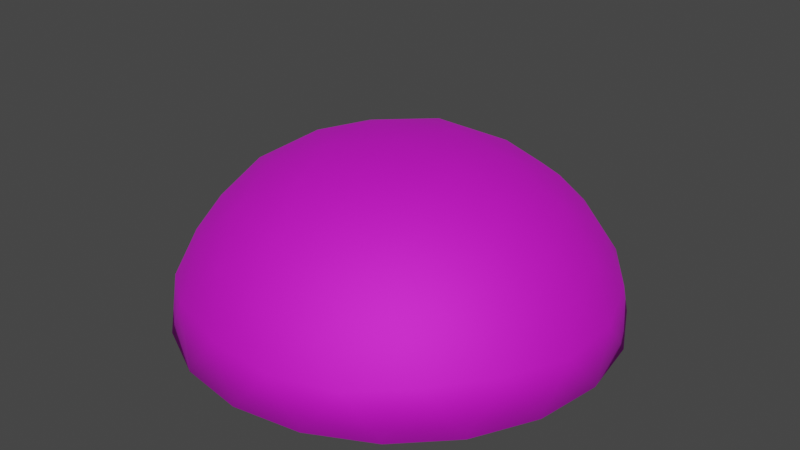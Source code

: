 # Source: SkyDome.blend  (saved by Blender 3.2.14; exported with 4.5.12 LTS)
import bpy
from mathutils import Matrix  # noqa: F401  (used for matrix-valued properties, if any)

bpy.ops.wm.read_factory_settings(use_empty=True)
scene = bpy.context.scene
scene.name = 'Scene'

# ---- collections
col_collection = bpy.data.collections.new('Collection'); scene.collection.children.link(col_collection)

# ---- images (referenced by path relative to the original .blend; pixels are not part of the script)
import os
ASSET_DIR = os.environ.get("B2B_ASSET_DIR", "")  # directory of the original .blend (textures are referenced by path, not embedded)
HERE = os.path.dirname(os.path.abspath(__file__))  # packed textures are extracted next to this script under _unpacked/

def load_image(name, relpath, width, height, colorspace="sRGB"):
    """Load a texture the original file referenced (path relative to the .blend, or extracted next to this script)."""
    p = next((c for c in (os.path.join(HERE, relpath), os.path.join(ASSET_DIR, relpath)) if relpath and os.path.exists(c)), "")
    if p:
        img = bpy.data.images.load(p, check_existing=True)
        img.name = name
    else:  # same state as the original file: an image datablock whose file is absent (Cycles renders it pink)
        img = bpy.data.images.new(name, width, height)
        img.source = "FILE"
        img.filepath = "//" + (relpath or name)
    img.colorspace_settings.name = colorspace
    return img
img_sky_png = load_image('Sky.png', 'Sky.png', 1024, 1024, 'sRGB')

# ---- materials (node trees are filled in below, after node groups)
mat_material_003 = bpy.data.materials.new('Material.003')
mat_material_003.use_transparent_shadow = False
mat_material_002 = bpy.data.materials.new('Material.002')
mat_material_002.use_transparent_shadow = False

# ---- material node trees
mat_material_003.use_nodes = True; mat_material_003.node_tree.nodes.clear()
_N = mat_material_003.node_tree.nodes; _L = mat_material_003.node_tree.links
n0 = _N.new('ShaderNodeBsdfPrincipled'); n0.name = 'Principled BSDF'; n0.location = (10, 300)
n0.distribution = 'GGX'
n0.subsurface_method = 'RANDOM_WALK_SKIN'
n0.inputs[3].default_value = 1.45
n0.inputs[27].default_value = (0.0, 0.0, 0.0, 1.0)
n0.inputs[28].default_value = 1.0
n1 = _N.new('ShaderNodeOutputMaterial'); n1.name = 'Material Output'; n1.location = (300, 300)
_L.new(n0.outputs[0], n1.inputs[0])
n1.is_active_output = True
mat_material_002.use_nodes = True; mat_material_002.node_tree.nodes.clear()
_N = mat_material_002.node_tree.nodes; _L = mat_material_002.node_tree.links
n0 = _N.new('ShaderNodeBsdfPrincipled'); n0.name = 'Principled BSDF'; n0.location = (10, 300)
n0.distribution = 'GGX'
n0.subsurface_method = 'RANDOM_WALK_SKIN'
n0.inputs[1].default_value = 0.5
n0.inputs[2].default_value = 0.75
n0.inputs[3].default_value = 1.45
n0.inputs[13].default_value = 1.0
n0.inputs[27].default_value = (0.0, 0.0, 0.0, 1.0)
n0.inputs[28].default_value = 1.0
n1 = _N.new('ShaderNodeOutputMaterial'); n1.name = 'Material Output'; n1.location = (300, 300)
n2 = _N.new('ShaderNodeTexImage'); n2.name = 'Image Texture'; n2.location = (-280, 275)
n2.image = img_sky_png
n3 = _N.new('ShaderNodeMapping'); n3.name = 'Mapping'; n3.location = (-480, 225)
n3.vector_type = 'TEXTURE'
n3.inputs[1].default_value = (1.0, 0.0, 0.0)
n4 = _N.new('ShaderNodeTexCoord'); n4.name = 'Texture Coordinate'; n4.location = (-670, 225)
n5 = _N.new('ShaderNodeNormalMap'); n5.name = 'Normal Map'; n5.location = (-190, -275)
_L.new(n0.outputs[0], n1.inputs[0])
_L.new(n2.outputs[0], n0.inputs[0])
_L.new(n3.outputs[0], n2.inputs[0])
_L.new(n4.outputs[2], n3.inputs[0])
_L.new(n5.outputs[0], n0.inputs[5])
n1.is_active_output = True

# ---- world
world_world = bpy.data.worlds.new('World'); scene.world = world_world
world_world.use_nodes = True; world_world.node_tree.nodes.clear()
_N = world_world.node_tree.nodes; _L = world_world.node_tree.links
n0 = _N.new('ShaderNodeOutputWorld'); n0.name = 'World Output'; n0.location = (300, 300)
n1 = _N.new('ShaderNodeBackground'); n1.name = 'Background'; n1.location = (10, 300)
n1.inputs[0].default_value = (0.05088, 0.05088, 0.05088, 1.0)
_L.new(n1.outputs[0], n0.inputs[0])
n0.is_active_output = True
world_world.color = (0.05088, 0.05088, 0.05088)
world_world.use_sun_shadow = False
world_world.sun_shadow_jitter_overblur = 0.0

# ---- meshes
me_mesh_005 = bpy.data.meshes.new('Mesh.005')
me_mesh_005.from_pydata([(1.54, -25.55, -0.1561), (1.333, -25.55, -0.1561), (1.333, -25.55, 0.04914), (1.54, -25.55, 0.04914), (11.22, -22.45, 7.883), (11.03, -22.52, 7.901), (11.02, -22.46, 8.096), (11.22, -22.39, 8.078), (-7.895, -21.85, 9.965), (-8.088, -21.77, 9.955), (-8.069, -21.7, 10.15), (-7.876, -21.77, 10.15), (-5.165, -18.7, 16.72), (-5.363, -18.64, 16.71), (-5.334, -18.51, 16.87), (-5.135, -18.57, 16.88), (6.034, -14.25, 21.5), (5.834, -14.23, 21.55), (5.873, -14.07, 21.66), (6.074, -14.08, 21.61), (-11.84, -7.142, 21.93), (-12.01, -7.038, 21.87), (-11.94, -6.873, 21.97), (-11.78, -6.976, 22.04), (19.25, -4.971, 19.32), (19.11, -5.085, 19.41), (19.05, -4.921, 19.52), (19.19, -4.807, 19.43), (7.319, -1.18, 26.28), (7.138, -1.276, 26.31), (7.048, -1.095, 26.34), (7.229, -0.9991, 26.32), (21.71, 7.531, 16.94), (21.62, 7.422, 17.09), (21.52, 7.591, 17.15), (21.61, 7.7, 17.0), (20.67, 16.7, 11.62), (20.71, 16.55, 11.76), (20.56, 16.63, 11.88), (20.53, 16.78, 11.74), (12.59, 11.87, 22.41), (12.57, 11.69, 22.51), (12.39, 11.74, 22.57), (12.4, 11.92, 22.48), (11.39, 25.25, 8.634), (11.46, 25.15, 8.805), (11.28, 25.19, 8.898), (11.22, 25.29, 8.727), (-2.557, 24.5, 13.85), (-2.455, 24.42, 14.02), (-2.631, 24.34, 14.09), (-2.733, 24.42, 13.93), (-6.058, 13.94, 22.88), (-5.944, 13.81, 22.99), (-6.106, 13.68, 23.0), (-6.22, 13.82, 22.9), (-13.75, 22.7, 7.573), (-13.68, 22.68, 7.767), (-13.84, 22.55, 7.808), (-13.91, 22.57, 7.613), (-22.36, 3.709, 12.77), (-22.29, 3.865, 12.88), (-22.22, 3.73, 13.02), (-22.3, 3.575, 12.91), (-12.46, 3.89, 23.12), (-12.33, 4.035, 23.18), (-12.21, 3.89, 23.27), (-12.34, 3.745, 23.2), (-20.66, -9.079, 11.51), (-20.65, -8.94, 11.67), (-20.53, -9.069, 11.77), (-20.54, -9.208, 11.62), (-20.4, -7.348, 13.34), (-20.36, -7.216, 13.49), (-20.24, -7.358, 13.58), (-20.28, -7.491, 13.43), (-18.62, 4.889, 17.89), (-18.51, 5.025, 18.0), (-18.43, 4.872, 18.11), (-18.55, 4.736, 18.0), (-12.06, 15.0, 19.26), (-11.89, 15.09, 19.31), (-11.85, 14.94, 19.44), (-12.02, 14.85, 19.39), (-9.721, 16.11, 19.93), (-9.536, 16.19, 19.97), (-9.497, 16.04, 20.11), (-9.682, 15.96, 20.06), (5.316, 14.12, 23.67), (5.515, 14.07, 23.66), (5.468, 13.89, 23.76), (5.269, 13.95, 23.76), (3.479, 13.12, 24.4), (3.684, 13.09, 24.39), (3.658, 12.9, 24.48), (3.454, 12.93, 24.49), (16.25, -8.623, 20.25), (16.35, -8.743, 20.12), (16.21, -8.891, 20.14), (16.11, -8.771, 20.28), (24.86, -9.688, 7.691), (24.89, -9.764, 7.5), (24.79, -9.934, 7.554), (24.76, -9.858, 7.745), (-1.761, -5.834, 25.84), (-1.681, -6.02, 25.8), (-1.869, -6.09, 25.75), (-1.949, -5.905, 25.8), (-14.11, -16.11, 13.41), (-14.06, -16.26, 13.27), (-14.22, -16.21, 13.15), (-14.27, -16.06, 13.29), (-25.13, 0.6631, 5.34), (-25.14, 0.4998, 5.215), (-25.18, 0.6256, 5.057), (-25.16, 0.789, 5.182), (-19.54, 14.36, 11.43), (-19.67, 14.23, 11.33), (-19.67, 14.37, 11.17), (-19.54, 14.49, 11.27), (-5.12, 23.71, 14.17), (-5.311, 23.7, 14.09), (-5.251, 23.82, 13.93), (-5.06, 23.82, 14.01), (6.948, 10.95, 24.78), (6.786, 11.08, 24.77), (6.907, 11.23, 24.69), (7.069, 11.1, 24.7), (27.37, 0.4715, 7.785), (27.42, 0.3832, 7.604), (27.39, 0.1978, 7.686), (27.34, 0.2861, 7.866)], [], [(3, 0, 1, 2), (7, 4, 5, 6), (11, 8, 9, 10), (15, 12, 13, 14), (19, 16, 17, 18), (23, 20, 21, 22), (27, 24, 25, 26), (31, 28, 29, 30), (35, 32, 33, 34), (39, 36, 37, 38), (43, 40, 41, 42), (47, 44, 45, 46), (51, 48, 49, 50), (55, 52, 53, 54), (59, 56, 57, 58), (63, 60, 61, 62), (67, 64, 65, 66), (71, 68, 69, 70), (75, 72, 73, 74), (79, 76, 77, 78), (83, 80, 81, 82), (87, 84, 85, 86), (91, 88, 89, 90), (95, 92, 93, 94), (99, 96, 97, 98), (103, 100, 101, 102), (107, 104, 105, 106), (111, 108, 109, 110), (115, 112, 113, 114), (119, 116, 117, 118), (123, 120, 121, 122), (127, 124, 125, 126), (131, 128, 129, 130)])
me_mesh_005.polygons.foreach_set('use_smooth', [True] * 33)
_uv = me_mesh_005.uv_layers.new(name='map1')
_uv.uv.foreach_set('vector', [0.5003, 0.9936, 0.5003, 0.9936, 0.5003, 0.9936, 0.5003, 0.9936, 0.5003, 0.9936, 0.5003, 0.9936, 0.5003, 0.9936, 0.5003, 0.9936, 0.5003, 0.9936, 0.5003, 0.9936, 0.5003, 0.9936, 0.5003, 0.9936, 0.5003, 0.9936, 0.5003, 0.9936, 0.5003, 0.9936, 0.5003, 0.9936, 0.5003, 0.9936, 0.5003, 0.9936, 0.5003, 0.9936, 0.5003, 0.9936, 0.5003, 0.9936, 0.5003, 0.9936, 0.5003, 0.9936, 0.5003, 0.9936, 0.5003, 0.9936, 0.5003, 0.9936, 0.5003, 0.9936, 0.5003, 0.9936, 0.5003, 0.9936, 0.5003, 0.9936, 0.5003, 0.9936, 0.5003, 0.9936, 0.5003, 0.9936, 0.5003, 0.9936, 0.5003, 0.9936, 0.5003, 0.9936, 0.5003, 0.9936, 0.5003, 0.9936, 0.5003, 0.9936, 0.5003, 0.9936, 0.5003, 0.9936, 0.5003, 0.9936, 0.5003, 0.9936, 0.5003, 0.9936, 0.5003, 0.9936, 0.5003, 0.9936, 0.5003, 0.9936, 0.5003, 0.9936, 0.5003, 0.9936, 0.5003, 0.9936, 0.5003, 0.9936, 0.5003, 0.9936, 0.5003, 0.9936, 0.5003, 0.9936, 0.5003, 0.9936, 0.5003, 0.9936, 0.5003, 0.9936, 0.5003, 0.9936, 0.5003, 0.9936, 0.5003, 0.9936, 0.5003, 0.9936, 0.5003, 0.9936, 0.5003, 0.9936, 0.5003, 0.9936, 0.5003, 0.9936, 0.5003, 0.9936, 0.5003, 0.9936, 0.5003, 0.9936, 0.5003, 0.9936, 0.5003, 0.9936, 0.5003, 0.9936, 0.5003, 0.9936, 0.5003, 0.9936, 0.5003, 0.9936, 0.5003, 0.9936, 0.5003, 0.9936, 0.5003, 0.9936, 0.5003, 0.9936, 0.5003, 0.9936, 0.5003, 0.9936, 0.5003, 0.9936, 0.5003, 0.9936, 0.5003, 0.9936, 0.5003, 0.9936, 0.5003, 0.9936, 0.5003, 0.9936, 0.5003, 0.9936, 0.5003, 0.9936, 0.5003, 0.9936, 0.5003, 0.9936, 0.5003, 0.9936, 0.5003, 0.9936, 0.5003, 0.9936, 0.5003, 0.9936, 0.5003, 0.9936, 0.5003, 0.9936, 0.5003, 0.9936, 0.5003, 0.9936, 0.5003, 0.9936, 0.5003, 0.9936, 0.5003, 0.9936, 0.5003, 0.9936, 0.5003, 0.9936, 0.5003, 0.9936, 0.5003, 0.9936, 0.5003, 0.9936, 0.5003, 0.9936, 0.5003, 0.9936, 0.5003, 0.9936, 0.5003, 0.9936, 0.5003, 0.9936, 0.5003, 0.9936, 0.5003, 0.9936, 0.5003, 0.9936, 0.5003, 0.9936, 0.5003, 0.9936, 0.5003, 0.9936, 0.5003, 0.9936, 0.5003, 0.9936, 0.5003, 0.9936, 0.5003, 0.9936, 0.5003, 0.9936, 0.5003, 0.9936, 0.5003, 0.9936, 0.5003, 0.9936, 0.5003, 0.9936, 0.5003, 0.9936, 0.5003, 0.9936, 0.5003, 0.9936, 0.5003, 0.9936, 0.5003, 0.9936, 0.5003, 0.9936])
me_mesh_005.materials.append(mat_material_003)
me_mesh_005.update()
me_mesh_005.normals_split_custom_set([tuple(v) for v in zip(*[iter([0.0, 1.0, 0.0, 0.0, 1.0, 0.0, 0.0, 1.0, 0.0, 0.0, 1.0, 0.0, -0.3572, 0.8857, -0.2966, -0.3572, 0.8857, -0.2966, -0.3572, 0.8857, -0.2966, -0.3572, 0.8857, -0.2966, 0.3472, 0.8605, -0.3728, 0.3472, 0.8605, -0.3728, 0.3472, 0.8605, -0.3728, 0.3472, 0.8605, -0.3728, 0.2465, 0.7437, -0.6214, 0.2465, 0.7437, -0.6214, 0.2465, 0.7437, -0.6214, 0.2465, 0.7437, -0.6214, -0.1666, 0.5797, -0.7976, -0.1666, 0.5797, -0.7976, -0.1666, 0.5797, -0.7976, -0.1666, 0.5797, -0.7976, 0.4915, 0.316, -0.8115, 0.4915, 0.316, -0.8115, 0.4915, 0.316, -0.8115, 0.4915, 0.316, -0.8115, -0.6532, 0.2401, -0.7181, -0.6532, 0.2401, -0.7181, -0.6532, 0.2401, -0.7181, -0.6532, 0.2401, -0.7181, -0.212, 0.09962, -0.9722, -0.212, 0.09962, -0.9722, -0.212, 0.09962, -0.9722, -0.212, 0.09962, -0.9722, -0.744, -0.2211, -0.6305, -0.744, -0.2211, -0.6305, -0.744, -0.2211, -0.6305, -0.744, -0.2211, -0.6305, -0.7073, -0.5569, -0.4353, -0.7073, -0.5569, -0.4353, -0.7073, -0.5569, -0.4353, -0.7073, -0.5569, -0.4353, -0.4075, -0.3776, -0.8315, -0.4075, -0.3776, -0.8315, -0.4075, -0.3776, -0.8315, -0.4075, -0.3776, -0.8315, -0.3652, -0.8723, -0.3252, -0.3652, -0.8723, -0.3252, -0.3652, -0.8723, -0.3252, -0.3652, -0.8723, -0.3252, 0.1486, -0.8429, -0.5171, 0.1486, -0.8429, -0.5171, 0.1486, -0.8429, -0.5171, 0.1486, -0.8429, -0.5171, 0.2772, -0.4517, -0.848, 0.2772, -0.4517, -0.848, 0.2772, -0.4517, -0.848, 0.2772, -0.4517, -0.848, 0.5616, -0.7765, -0.2856, 0.5616, -0.7765, -0.2856, 0.5616, -0.7765, -0.2856, 0.5616, -0.7765, -0.2856, 0.875, -0.07946, -0.4776, 0.875, -0.07946, -0.4776, 0.875, -0.07946, -0.4776, 0.875, -0.07946, -0.4776, 0.5078, -0.08577, -0.8572, 0.5078, -0.08577, -0.8572, 0.5078, -0.08577, -0.8572, 0.5078, -0.08577, -0.8572, 0.8124, 0.3923, -0.4313, 0.8124, 0.3923, -0.4313, 0.8124, 0.3923, -0.4313, 0.8124, 0.3923, -0.4313, 0.8023, 0.3288, -0.4982, 0.8023, 0.3288, -0.4982, 0.8023, 0.3288, -0.4982, 0.8023, 0.3288, -0.4982, 0.7361, -0.1223, -0.6657, 0.7361, -0.1223, -0.6657, 0.7361, -0.1223, -0.6657, 0.7361, -0.1223, -0.6657, 0.4938, -0.4943, -0.7155, 0.4938, -0.4943, -0.7155, 0.4938, -0.4943, -0.7155, 0.4938, -0.4943, -0.7155, 0.4073, -0.5351, -0.7402, 0.4073, -0.5351, -0.7402, 0.4073, -0.5351, -0.7402, 0.4073, -0.5351, -0.7402, -0.1459, -0.4589, -0.8764, -0.1459, -0.4589, -0.8764, -0.1459, -0.4589, -0.8764, -0.1459, -0.4589, -0.8764, -0.0786, -0.422, -0.9032, -0.0786, -0.422, -0.9032, -0.0786, -0.422, -0.9032, -0.0786, -0.422, -0.9032, -0.5454, 0.3806, -0.7468, -0.5454, 0.3806, -0.7468, -0.5454, 0.3806, -0.7468, -0.5454, 0.3806, -0.7468, -0.8625, 0.4195, -0.2831, -0.8625, 0.4195, -0.2831, -0.8625, 0.4195, -0.2831, -0.8625, 0.4195, -0.2831, 0.1199, 0.2775, -0.9532, 0.1199, 0.2775, -0.9532, 0.1199, 0.2775, -0.9532, 0.1199, 0.2775, -0.9532, 0.5754, 0.6536, -0.4916, 0.5754, 0.6536, -0.4916, 0.5754, 0.6536, -0.4916, 0.5754, 0.6536, -0.4916, 0.9805, 0.0339, -0.1937, 0.9805, 0.0339, -0.1937, 0.9805, 0.0339, -0.1937, 0.9805, 0.0339, -0.1937, 0.7759, -0.4719, -0.4186, 0.7759, -0.4719, -0.4186, 0.7759, -0.4719, -0.4186, 0.7759, -0.4719, -0.4186, 0.2441, -0.8185, -0.52, 0.2441, -0.8185, -0.52, 0.2441, -0.8185, -0.52, 0.2441, -0.8185, -0.52, -0.2025, -0.3513, -0.9141, -0.2025, -0.3513, -0.9141, -0.2025, -0.3513, -0.9141, -0.2025, -0.3513, -0.9141, -0.9568, 0.04544, -0.2872, -0.9568, 0.04544, -0.2872, -0.9568, 0.04544, -0.2872, -0.9568, 0.04544, -0.2872])] * 3)])
me_icosphere_001 = bpy.data.meshes.new('Icosphere.001')
me_icosphere_001.from_pydata([(0.351, -1.08, 0.4345), (-0.9189, -0.6676, 0.4345), (-0.9189, 0.6676, 0.4345), (0.351, 1.08, 0.4345), (1.136, -3.444e-10, 0.4345), (0.0, 0.0, 1.0), (1.226, -0.1892, 0.2476), (1.216, -0.3951, 1.323e-08), (1.216, 0.3951, 5.802e-08), (1.226, 0.1892, 0.2476), (0.199, -1.225, 0.2476), (-2.698e-08, -1.279, 1.323e-08), (0.7515, -1.034, 5.802e-08), (0.5589, -1.108, 0.2476), (-1.103, -0.5677, 0.2476), (-1.216, -0.3951, 1.323e-08), (-0.7515, -1.034, 5.802e-08), (-0.8808, -0.8738, 0.2476), (-0.8808, 0.8738, 0.2476), (-0.7515, 1.034, 1.323e-08), (-1.216, 0.3951, 5.802e-08), (-1.103, 0.5677, 0.2476), (0.5589, 1.108, 0.2476), (0.7515, 1.034, 1.323e-08), (-2.698e-08, 1.279, 5.802e-08), (0.199, 1.225, 0.2476), (1.055, -0.3033, 0.5044), (0.8739, -0.635, 0.5342), (0.6146, -0.91, 0.5044), (0.03764, -1.097, 0.5044), (-0.3338, -1.027, 0.5342), (-0.6755, -0.8657, 0.5044), (-1.032, -0.3749, 0.5044), (-1.08, -3.444e-10, 0.5342), (-1.032, 0.3749, 0.5044), (-0.6755, 0.8657, 0.5044), (-0.3338, 1.027, 0.5342), (0.03764, 1.097, 0.5044), (0.6146, 0.91, 0.5044), (0.8739, 0.635, 0.5342), (1.055, 0.3033, 0.5044), (0.1167, -0.3593, 0.9679), (0.2193, -0.6749, 0.843), (0.3008, -0.9259, 0.6446), (0.9735, 0.0, 0.6446), (0.7096, 6.518e-10, 0.843), (0.3778, 0.0, 0.9679), (-0.3056, -0.2221, 0.9679), (-0.5741, -0.4171, 0.843), (-0.7876, -0.5722, 0.6446), (-0.3056, 0.2221, 0.9679), (-0.5741, 0.4171, 0.843), (-0.7876, 0.5722, 0.6446), (0.1167, 0.3593, 0.9679), (0.2193, 0.6749, 0.843), (0.3008, 0.9259, 0.6446), (0.4884, 0.3548, 0.9021), (0.8246, 0.3396, 0.73), (0.5778, 0.6793, 0.73), (-0.1865, 0.5741, 0.9021), (-0.06821, 0.8892, 0.73), (-0.4675, 0.7595, 0.73), (-0.6037, 6.518e-10, 0.9021), (-0.8668, 0.2099, 0.73), (-0.8668, -0.2099, 0.73), (-0.1865, -0.5741, 0.9021), (-0.4675, -0.7595, 0.73), (-0.06821, -0.8892, 0.73), (0.4884, -0.3548, 0.9021), (0.5778, -0.6793, 0.73), (0.8246, -0.3396, 0.73), (1.105, 0.5452, 0.28), (1.034, 0.7515, 3.563e-08), (0.8599, 0.8821, 0.28), (-0.1771, 1.219, 0.28), (-0.3951, 1.216, -5.934e-07), (-0.5733, 1.09, 0.28), (-1.214, 0.2082, 0.28), (-1.279, -4.478e-07, 8.324e-07), (-1.214, -0.2082, 0.28), (-0.5733, -1.09, 0.28), (-0.3951, -1.216, -9.708e-07), (-0.1771, -1.219, 0.28), (0.8599, -0.8821, 0.28), (1.034, -0.7515, -2.396e-06), (1.105, -0.5452, 0.28), (0.3951, 1.216, 3.563e-08), (-1.034, 0.7515, 3.563e-08), (-1.034, -0.7515, 3.563e-08), (0.3951, -1.216, 3.563e-08), (1.279, 1.349e-08, 3.563e-08), (0.3484, -1.072, 0.4291), (-0.9121, -0.6627, 0.4291), (-0.9121, 0.6627, 0.4291), (0.3484, 1.072, 0.4291), (1.127, -2.965e-10, 0.4291), (-8.979e-09, -4.789e-11, 0.99), (1.217, -0.1878, 0.2445), (1.207, -0.392, -0.001445), (1.207, 0.392, -0.001445), (1.217, 0.1878, 0.2445), (0.1974, -1.215, 0.2445), (4.097e-05, -1.269, -0.001446), (0.7456, -1.026, -0.001445), (0.5546, -1.099, 0.2445), (-1.095, -0.5633, 0.2445), (-1.207, -0.3921, -0.001446), (-0.7457, -1.026, -0.001445), (-0.8741, -0.8672, 0.2445), (-0.8741, 0.8672, 0.2445), (-0.7457, 1.026, -0.001446), (-1.207, 0.3921, -0.001445), (-1.095, 0.5633, 0.2445), (0.5546, 1.099, 0.2445), (0.7456, 1.026, -0.001446), (4.097e-05, 1.269, -0.001445), (0.1974, 1.215, 0.2445), (1.048, -0.3012, 0.4985), (0.8675, -0.6303, 0.5281), (0.6101, -0.9032, 0.4985), (0.03728, -1.089, 0.4986), (-0.3314, -1.02, 0.5281), (-0.6705, -0.8594, 0.4985), (-1.025, -0.3721, 0.4985), (-1.072, -3.444e-10, 0.5281), (-1.025, 0.3721, 0.4985), (-0.6705, 0.8594, 0.4985), (-0.3314, 1.02, 0.5281), (0.03728, 1.089, 0.4986), (0.6101, 0.9032, 0.4985), (0.8675, 0.6303, 0.5281), (1.048, 0.3012, 0.4985), (0.1161, -0.3572, 0.9582), (0.2178, -0.6703, 0.8342), (0.2987, -0.9192, 0.6375), (0.9665, -2.055e-10, 0.6375), (0.7048, 3.976e-10, 0.8342), (0.3756, -3.626e-11, 0.9582), (-0.3039, -0.2208, 0.9582), (-0.5702, -0.4143, 0.8342), (-0.7819, -0.5681, 0.6375), (-0.3039, 0.2208, 0.9582), (-0.5702, 0.4143, 0.8342), (-0.7819, 0.5681, 0.6375), (0.1161, 0.3572, 0.9582), (0.2178, 0.6703, 0.8342), (0.2987, 0.9192, 0.6375), (0.4852, 0.3525, 0.8929), (0.8188, 0.3373, 0.7223), (0.5738, 0.6745, 0.7223), (-0.1853, 0.5704, 0.8929), (-0.0678, 0.8829, 0.7223), (-0.4641, 0.7542, 0.7223), (-0.5998, 7.737e-10, 0.8929), (-0.8607, 0.2084, 0.7223), (-0.8607, -0.2084, 0.7223), (-0.1853, -0.5704, 0.8929), (-0.4641, -0.7542, 0.7223), (-0.0678, -0.8829, 0.7223), (0.4852, -0.3525, 0.8929), (0.5738, -0.6745, 0.7223), (0.8188, -0.3373, 0.7223), (1.096, 0.541, 0.2765), (1.026, 0.7457, -0.001577), (0.8533, 0.8754, 0.2765), (-0.1758, 1.21, 0.2765), (-0.392, 1.207, -0.001578), (-0.5689, 1.082, 0.2765), (-1.205, 0.2067, 0.2765), (-1.269, -4.448e-07, -0.001576), (-1.205, -0.2067, 0.2765), (-0.5689, -1.082, 0.2765), (-0.392, -1.207, -0.001578), (-0.1758, -1.21, 0.2765), (0.8533, -0.8754, 0.2765), (1.026, -0.7457, -0.001579), (1.096, -0.541, 0.2765), (0.392, 1.207, -0.001388), (-1.026, 0.7457, -0.001388), (-1.026, -0.7457, -0.001388), (0.392, -1.207, -0.001388), (1.269, 1.354e-08, -0.001388)], [], [(0, 28, 43), (1, 31, 49), (2, 34, 52), (3, 37, 55), (4, 40, 44), (46, 53, 5), (45, 56, 46), (44, 57, 45), (46, 56, 53), (56, 54, 53), (45, 57, 56), (57, 58, 56), (56, 58, 54), (58, 55, 54), (44, 40, 57), (40, 39, 57), (57, 39, 58), (39, 38, 58), (58, 38, 55), (38, 3, 55), (53, 50, 5), (54, 59, 53), (55, 60, 54), (53, 59, 50), (59, 51, 50), (54, 60, 59), (60, 61, 59), (59, 61, 51), (61, 52, 51), (55, 37, 60), (37, 36, 60), (60, 36, 61), (36, 35, 61), (61, 35, 52), (35, 2, 52), (50, 47, 5), (51, 62, 50), (52, 63, 51), (50, 62, 47), (62, 48, 47), (51, 63, 62), (63, 64, 62), (62, 64, 48), (64, 49, 48), (52, 34, 63), (34, 33, 63), (63, 33, 64), (33, 32, 64), (64, 32, 49), (32, 1, 49), (47, 41, 5), (48, 65, 47), (49, 66, 48), (47, 65, 41), (65, 42, 41), (48, 66, 65), (66, 67, 65), (65, 67, 42), (67, 43, 42), (49, 31, 66), (31, 30, 66), (66, 30, 67), (30, 29, 67), (67, 29, 43), (29, 0, 43), (41, 46, 5), (42, 68, 41), (43, 69, 42), (41, 68, 46), (68, 45, 46), (42, 69, 68), (69, 70, 68), (68, 70, 45), (70, 44, 45), (43, 28, 69), (28, 27, 69), (69, 27, 70), (27, 26, 70), (70, 26, 44), (26, 4, 44), (9, 40, 4), (8, 71, 9), (9, 71, 40), (71, 39, 40), (8, 72, 71), (72, 73, 71), (71, 73, 39), (73, 38, 39), (72, 23, 73), (23, 22, 73), (73, 22, 38), (22, 3, 38), (25, 37, 3), (24, 74, 25), (25, 74, 37), (74, 36, 37), (24, 75, 74), (75, 76, 74), (74, 76, 36), (76, 35, 36), (75, 19, 76), (19, 18, 76), (76, 18, 35), (18, 2, 35), (21, 34, 2), (20, 77, 21), (21, 77, 34), (77, 33, 34), (20, 78, 77), (78, 79, 77), (77, 79, 33), (79, 32, 33), (78, 15, 79), (15, 14, 79), (79, 14, 32), (14, 1, 32), (17, 31, 1), (16, 80, 17), (17, 80, 31), (80, 30, 31), (16, 81, 80), (81, 82, 80), (80, 82, 30), (82, 29, 30), (81, 11, 82), (11, 10, 82), (82, 10, 29), (10, 0, 29), (13, 28, 0), (12, 83, 13), (13, 83, 28), (83, 27, 28), (12, 84, 83), (84, 85, 83), (83, 85, 27), (85, 26, 27), (84, 7, 85), (7, 6, 85), (85, 6, 26), (6, 4, 26), (22, 25, 3), (23, 86, 22), (22, 86, 25), (86, 24, 25), (18, 21, 2), (19, 87, 18), (18, 87, 21), (87, 20, 21), (14, 17, 1), (15, 88, 14), (14, 88, 17), (88, 16, 17), (10, 13, 0), (11, 89, 10), (10, 89, 13), (89, 12, 13), (6, 9, 4), (7, 90, 6), (6, 90, 9), (90, 8, 9), (91, 134, 119), (92, 140, 122), (93, 143, 125), (94, 146, 128), (95, 135, 131), (137, 96, 144), (136, 137, 147), (135, 136, 148), (137, 144, 147), (147, 144, 145), (136, 147, 148), (148, 147, 149), (147, 145, 149), (149, 145, 146), (135, 148, 131), (131, 148, 130), (148, 149, 130), (130, 149, 129), (149, 146, 129), (129, 146, 94), (144, 96, 141), (145, 144, 150), (146, 145, 151), (144, 141, 150), (150, 141, 142), (145, 150, 151), (151, 150, 152), (150, 142, 152), (152, 142, 143), (146, 151, 128), (128, 151, 127), (151, 152, 127), (127, 152, 126), (152, 143, 126), (126, 143, 93), (141, 96, 138), (142, 141, 153), (143, 142, 154), (141, 138, 153), (153, 138, 139), (142, 153, 154), (154, 153, 155), (153, 139, 155), (155, 139, 140), (143, 154, 125), (125, 154, 124), (154, 155, 124), (124, 155, 123), (155, 140, 123), (123, 140, 92), (138, 96, 132), (139, 138, 156), (140, 139, 157), (138, 132, 156), (156, 132, 133), (139, 156, 157), (157, 156, 158), (156, 133, 158), (158, 133, 134), (140, 157, 122), (122, 157, 121), (157, 158, 121), (121, 158, 120), (158, 134, 120), (120, 134, 91), (132, 96, 137), (133, 132, 159), (134, 133, 160), (132, 137, 159), (159, 137, 136), (133, 159, 160), (160, 159, 161), (159, 136, 161), (161, 136, 135), (134, 160, 119), (119, 160, 118), (160, 161, 118), (118, 161, 117), (161, 135, 117), (117, 135, 95), (100, 95, 131), (99, 100, 162), (100, 131, 162), (162, 131, 130), (99, 162, 163), (163, 162, 164), (162, 130, 164), (164, 130, 129), (163, 164, 114), (114, 164, 113), (164, 129, 113), (113, 129, 94), (116, 94, 128), (115, 116, 165), (116, 128, 165), (165, 128, 127), (115, 165, 166), (166, 165, 167), (165, 127, 167), (167, 127, 126), (166, 167, 110), (110, 167, 109), (167, 126, 109), (109, 126, 93), (112, 93, 125), (111, 112, 168), (112, 125, 168), (168, 125, 124), (111, 168, 169), (169, 168, 170), (168, 124, 170), (170, 124, 123), (169, 170, 106), (106, 170, 105), (170, 123, 105), (105, 123, 92), (108, 92, 122), (107, 108, 171), (108, 122, 171), (171, 122, 121), (107, 171, 172), (172, 171, 173), (171, 121, 173), (173, 121, 120), (172, 173, 102), (102, 173, 101), (173, 120, 101), (101, 120, 91), (104, 91, 119), (103, 104, 174), (104, 119, 174), (174, 119, 118), (103, 174, 175), (175, 174, 176), (174, 118, 176), (176, 118, 117), (175, 176, 98), (98, 176, 97), (176, 117, 97), (97, 117, 95), (113, 94, 116), (114, 113, 177), (113, 116, 177), (177, 116, 115), (109, 93, 112), (110, 109, 178), (109, 112, 178), (178, 112, 111), (105, 92, 108), (106, 105, 179), (105, 108, 179), (179, 108, 107), (101, 91, 104), (102, 101, 180), (101, 104, 180), (180, 104, 103), (97, 95, 100), (98, 97, 181), (97, 100, 181), (181, 100, 99), (72, 8, 99, 163), (23, 72, 163, 114), (75, 24, 115, 166), (19, 75, 166, 110), (78, 20, 111, 169), (15, 78, 169, 106), (81, 16, 107, 172), (11, 81, 172, 102), (84, 12, 103, 175), (7, 84, 175, 98), (24, 86, 177, 115), (86, 23, 114, 177), (20, 87, 178, 111), (87, 19, 110, 178), (16, 88, 179, 107), (88, 15, 106, 179), (12, 89, 180, 103), (89, 11, 102, 180), (8, 90, 181, 99), (90, 7, 98, 181)])
me_icosphere_001.polygons.foreach_set('use_smooth', [True] * 340)
_uv = me_icosphere_001.uv_layers.new(name='UVMap')
_uv.uv.foreach_set('vector', [0.5007, 0.7503, 0.5007, 0.7503, 0.5007, 0.7503, 0.5007, 0.7503, 0.5007, 0.7503, 0.5007, 0.7503, 0.5007, 0.7503, 0.5007, 0.7503, 0.5007, 0.7503, 0.5007, 0.7503, 0.5007, 0.7503, 0.5007, 0.7503, 0.5007, 0.7503, 0.5007, 0.7503, 0.5007, 0.7503, 0.5007, 0.7503, 0.5007, 0.7503, 0.5007, 0.7503, 0.5007, 0.7503, 0.5007, 0.7503, 0.5007, 0.7503, 0.5007, 0.7503, 0.5007, 0.7503, 0.5007, 0.7503, 0.5007, 0.7503, 0.5007, 0.7503, 0.5007, 0.7503, 0.5007, 0.7503, 0.5007, 0.7503, 0.5007, 0.7503, 0.5007, 0.7503, 0.5007, 0.7503, 0.5007, 0.7503, 0.5007, 0.7503, 0.5007, 0.7503, 0.5007, 0.7503, 0.5007, 0.7503, 0.5007, 0.7503, 0.5007, 0.7503, 0.5007, 0.7503, 0.5007, 0.7503, 0.5007, 0.7503, 0.5007, 0.7503, 0.5007, 0.7503, 0.5007, 0.7503, 0.5007, 0.7503, 0.5007, 0.7503, 0.5007, 0.7503, 0.5007, 0.7503, 0.5007, 0.7503, 0.5007, 0.7503, 0.5007, 0.7503, 0.5007, 0.7503, 0.5007, 0.7503, 0.5007, 0.7503, 0.5007, 0.7503, 0.5007, 0.7503, 0.5007, 0.7503, 0.5007, 0.7503, 0.5007, 0.7503, 0.5007, 0.7503, 0.5007, 0.7503, 0.5007, 0.7503, 0.5007, 0.7503, 0.5007, 0.7503, 0.5007, 0.7503, 0.5007, 0.7503, 0.5007, 0.7503, 0.5007, 0.7503, 0.5007, 0.7503, 0.5007, 0.7503, 0.5007, 0.7503, 0.5007, 0.7503, 0.5007, 0.7503, 0.5007, 0.7503, 0.5007, 0.7503, 0.5007, 0.7503, 0.5007, 0.7503, 0.5007, 0.7503, 0.5007, 0.7503, 0.5007, 0.7503, 0.5007, 0.7503, 0.5007, 0.7503, 0.5007, 0.7503, 0.5007, 0.7503, 0.5007, 0.7503, 0.5007, 0.7503, 0.5007, 0.7503, 0.5007, 0.7503, 0.5007, 0.7503, 0.5007, 0.7503, 0.5007, 0.7503, 0.5007, 0.7503, 0.5007, 0.7503, 0.5007, 0.7503, 0.5007, 0.7503, 0.5007, 0.7503, 0.5007, 0.7503, 0.5007, 0.7503, 0.5007, 0.7503, 0.5007, 0.7503, 0.5007, 0.7503, 0.5007, 0.7503, 0.5007, 0.7503, 0.5007, 0.7503, 0.5007, 0.7503, 0.5007, 0.7503, 0.5007, 0.7503, 0.5007, 0.7503, 0.5007, 0.7503, 0.5007, 0.7503, 0.5007, 0.7503, 0.5007, 0.7503, 0.5007, 0.7503, 0.5007, 0.7503, 0.5007, 0.7503, 0.5007, 0.7503, 0.5007, 0.7503, 0.5007, 0.7503, 0.5007, 0.7503, 0.5007, 0.7503, 0.5007, 0.7503, 0.5007, 0.7503, 0.5007, 0.7503, 0.5007, 0.7503, 0.5007, 0.7503, 0.5007, 0.7503, 0.5007, 0.7503, 0.5007, 0.7503, 0.5007, 0.7503, 0.5007, 0.7503, 0.5007, 0.7503, 0.5007, 0.7503, 0.5007, 0.7503, 0.5007, 0.7503, 0.5007, 0.7503, 0.5007, 0.7503, 0.5007, 0.7503, 0.5007, 0.7503, 0.5007, 0.7503, 0.5007, 0.7503, 0.5007, 0.7503, 0.5007, 0.7503, 0.5007, 0.7503, 0.5007, 0.7503, 0.5007, 0.7503, 0.5007, 0.7503, 0.5007, 0.7503, 0.5007, 0.7503, 0.5007, 0.7503, 0.5007, 0.7503, 0.5007, 0.7503, 0.5007, 0.7503, 0.5007, 0.7503, 0.5007, 0.7503, 0.5007, 0.7503, 0.5007, 0.7503, 0.5007, 0.7503, 0.5007, 0.7503, 0.5007, 0.7503, 0.5007, 0.7503, 0.5007, 0.7503, 0.5007, 0.7503, 0.5007, 0.7503, 0.5007, 0.7503, 0.5007, 0.7503, 0.5007, 0.7503, 0.5007, 0.7503, 0.5007, 0.7503, 0.5007, 0.7503, 0.5007, 0.7503, 0.5007, 0.7503, 0.5007, 0.7503, 0.5007, 0.7503, 0.5007, 0.7503, 0.5007, 0.7503, 0.5007, 0.7503, 0.5007, 0.7503, 0.5007, 0.7503, 0.5007, 0.7503, 0.5007, 0.7503, 0.5007, 0.7503, 0.5007, 0.7503, 0.5007, 0.7503, 0.5007, 0.7503, 0.5007, 0.7503, 0.5007, 0.7503, 0.5007, 0.7503, 0.5007, 0.7503, 0.5007, 0.7503, 0.5007, 0.7503, 0.5007, 0.7503, 0.5007, 0.7503, 0.5007, 0.7503, 0.5007, 0.7503, 0.5007, 0.7503, 0.5007, 0.7503, 0.5007, 0.7503, 0.5007, 0.7503, 0.5007, 0.7503, 0.5007, 0.7503, 0.5007, 0.7503, 0.5007, 0.7503, 0.5007, 0.7503, 0.5007, 0.7503, 0.5007, 0.7503, 0.5007, 0.7503, 0.5007, 0.7503, 0.5007, 0.7503, 0.5007, 0.7503, 0.5007, 0.7503, 0.5007, 0.7503, 0.5007, 0.7503, 0.5007, 0.7503, 0.5007, 0.7503, 0.5007, 0.7503, 0.5007, 0.7503, 0.5007, 0.7503, 0.5007, 0.7503, 0.5007, 0.7503, 0.5007, 0.7503, 0.5007, 0.7503, 0.5007, 0.7503, 0.5007, 0.7503, 0.5007, 0.7503, 0.5007, 0.7503, 0.5007, 0.7503, 0.5007, 0.7503, 0.5007, 0.7503, 0.5007, 0.7503, 0.5007, 0.7503, 0.5007, 0.7503, 0.5007, 0.7503, 0.5007, 0.7503, 0.5007, 0.7503, 0.5007, 0.7503, 0.5007, 0.7503, 0.5007, 0.7503, 0.5007, 0.7503, 0.5007, 0.7503, 0.5007, 0.7503, 0.5007, 0.7503, 0.5007, 0.7503, 0.5007, 0.7503, 0.5007, 0.7503, 0.5007, 0.7503, 0.5007, 0.7503, 0.5007, 0.7503, 0.5007, 0.7503, 0.5007, 0.7503, 0.5007, 0.7503, 0.5007, 0.7503, 0.5007, 0.7503, 0.5007, 0.7503, 0.5007, 0.7503, 0.5007, 0.7503, 0.5007, 0.7503, 0.5007, 0.7503, 0.5007, 0.7503, 0.5007, 0.7503, 0.5007, 0.7503, 0.5007, 0.7503, 0.5007, 0.7503, 0.5007, 0.7503, 0.5007, 0.7503, 0.5007, 0.7503, 0.5007, 0.7503, 0.5007, 0.7503, 0.5007, 0.7503, 0.5007, 0.7503, 0.5007, 0.7503, 0.5007, 0.7503, 0.5007, 0.7503, 0.5007, 0.7503, 0.5007, 0.7503, 0.5007, 0.7503, 0.5007, 0.7503, 0.5007, 0.7503, 0.5007, 0.7503, 0.5007, 0.7503, 0.5007, 0.7503, 0.5007, 0.7503, 0.5007, 0.7503, 0.5007, 0.7503, 0.5007, 0.7503, 0.5007, 0.7503, 0.5007, 0.7503, 0.5007, 0.7503, 0.5007, 0.7503, 0.5007, 0.7503, 0.5007, 0.7503, 0.5007, 0.7503, 0.5007, 0.7503, 0.5007, 0.7503, 0.5007, 0.7503, 0.5007, 0.7503, 0.5007, 0.7503, 0.5007, 0.7503, 0.5007, 0.7503, 0.5007, 0.7503, 0.5007, 0.7503, 0.5007, 0.7503, 0.5007, 0.7503, 0.5007, 0.7503, 0.5007, 0.7503, 0.5007, 0.7503, 0.5007, 0.7503, 0.5007, 0.7503, 0.5007, 0.7503, 0.5007, 0.7503, 0.5007, 0.7503, 0.5007, 0.7503, 0.5007, 0.7503, 0.5007, 0.7503, 0.5007, 0.7503, 0.5007, 0.7503, 0.5007, 0.7503, 0.5007, 0.7503, 0.5007, 0.7503, 0.5007, 0.7503, 0.5007, 0.7503, 0.5007, 0.7503, 0.5007, 0.7503, 0.5007, 0.7503, 0.5007, 0.7503, 0.5007, 0.7503, 0.5007, 0.7503, 0.5007, 0.7503, 0.5007, 0.7503, 0.5007, 0.7503, 0.5007, 0.7503, 0.5007, 0.7503, 0.5007, 0.7503, 0.5007, 0.7503, 0.5007, 0.7503, 0.5007, 0.7503, 0.5007, 0.7503, 0.5007, 0.7503, 0.5007, 0.7503, 0.5007, 0.7503, 0.5007, 0.7503, 0.5007, 0.7503, 0.5007, 0.7503, 0.5007, 0.7503, 0.5007, 0.7503, 0.5007, 0.7503, 0.5007, 0.7503, 0.5007, 0.7503, 0.5007, 0.7503, 0.5007, 0.7503, 0.5007, 0.7503, 0.5007, 0.7503, 0.5007, 0.7503, 0.5007, 0.7503, 0.5007, 0.7503, 0.5007, 0.7503, 0.5007, 0.7503, 0.5007, 0.7503, 0.5007, 0.7503, 0.5007, 0.7503, 0.5007, 0.7503, 0.5007, 0.7503, 0.5007, 0.7503, 0.5007, 0.7503, 0.5007, 0.7503, 0.5007, 0.7503, 0.5007, 0.7503, 0.5007, 0.7503, 0.5007, 0.7503, 0.5007, 0.7503, 0.5007, 0.7503, 0.5007, 0.7503, 0.5007, 0.7503, 0.5007, 0.7503, 0.5007, 0.7503, 0.5007, 0.7503, 0.5007, 0.7503, 0.5007, 0.7503, 0.5007, 0.7503, 0.5007, 0.7503, 0.5007, 0.7503, 0.5007, 0.7503, 0.5007, 0.7503, 0.5007, 0.7503, 0.5007, 0.7503, 0.5007, 0.7503, 0.5007, 0.7503, 0.5007, 0.7503, 0.5007, 0.7503, 0.5007, 0.7503, 0.5007, 0.7503, 0.5007, 0.7503, 0.5007, 0.7503, 0.5007, 0.7503, 0.5007, 0.7503, 0.5007, 0.7503, 0.5007, 0.7503, 0.5007, 0.7503, 0.5007, 0.7503, 0.5007, 0.7503, 0.5007, 0.7503, 0.5007, 0.7503, 0.5007, 0.7503, 0.5007, 0.7503, 0.5007, 0.7503, 0.5007, 0.7503, 0.5007, 0.7503, 0.5007, 0.7503, 0.5007, 0.7503, 0.5007, 0.7503, 0.5007, 0.7503, 0.5007, 0.7503, 0.5007, 0.7503, 0.5007, 0.7503, 0.5007, 0.7503, 0.5007, 0.7503, 0.5007, 0.7503, 0.5007, 0.7503, 0.5007, 0.7503, 0.5007, 0.7503, 0.5007, 0.7503, 0.5007, 0.7503, 0.5007, 0.7503, 0.5007, 0.7503, 0.5007, 0.7503, 0.5007, 0.7503, 0.5007, 0.7503, 0.5007, 0.7503, 0.5007, 0.7503, 0.5007, 0.7503, 0.5007, 0.7503, 0.5007, 0.7503, 0.5007, 0.7503, 0.5007, 0.7503, 0.5007, 0.7503, 0.5007, 0.7503, 0.5007, 0.7503, 0.5007, 0.7503, 0.5007, 0.7503, 0.5007, 0.7503, 0.5007, 0.7503, 0.5007, 0.7503, 0.5007, 0.7503, 0.5007, 0.7503, 0.5007, 0.7503, 0.5007, 0.7503, 0.5007, 0.7503, 0.5007, 0.7503, 0.5007, 0.7503, 0.5007, 0.7503, 0.5007, 0.7503, 0.5007, 0.7503, 0.5007, 0.7503, 0.5007, 0.7503, 0.5007, 0.7503, 0.5007, 0.7503, 0.5007, 0.7503, 0.5007, 0.7503, 0.5007, 0.7503, 0.5007, 0.7503, 0.5007, 0.7503, 0.5007, 0.7503, 0.5007, 0.7503, 0.5007, 0.7503, 0.5007, 0.7503, 0.5007, 0.7503, 0.5007, 0.7503, 0.5007, 0.7503, 0.5007, 0.7503, 0.5007, 0.7503, 0.5007, 0.7503, 0.5007, 0.7503, 0.5007, 0.7503, 0.5007, 0.7503, 0.5007, 0.7503, 0.5007, 0.7503, 0.5007, 0.7503, 0.5007, 0.7503, 0.5007, 0.7503, 0.5007, 0.7503, 0.5007, 0.7503, 0.5007, 0.7503, 0.5007, 0.7503, 0.5007, 0.7503, 0.5007, 0.7503, 0.5007, 0.7503, 0.5007, 0.7503, 0.5007, 0.7503, 0.5007, 0.7503, 0.5007, 0.7503, 0.5007, 0.7503, 0.5007, 0.7503, 0.5007, 0.7503, 0.5007, 0.7503, 0.5007, 0.7503, 0.5007, 0.7503, 0.5007, 0.7503, 0.5007, 0.7503, 0.5007, 0.7503, 0.5007, 0.7503, 0.5007, 0.7503, 0.5007, 0.7503, 0.5007, 0.7503, 0.5007, 0.7503, 0.5007, 0.7503, 0.5007, 0.7503, 0.5007, 0.7503, 0.5007, 0.7503, 0.5007, 0.7503, 0.5007, 0.7503, 0.5007, 0.7503, 0.5007, 0.7503, 0.5007, 0.7503, 0.5007, 0.7503, 0.5007, 0.7503, 0.5007, 0.7503, 0.5007, 0.7503, 0.5007, 0.7503, 0.5007, 0.7503, 0.5007, 0.7503, 0.5007, 0.7503, 0.5007, 0.7503, 0.5007, 0.7503, 0.5007, 0.7503, 0.5007, 0.7503, 0.5007, 0.7503, 0.5007, 0.7503, 0.5007, 0.7503, 0.5007, 0.7503, 0.5007, 0.7503, 0.5007, 0.7503, 0.5007, 0.7503, 0.5007, 0.7503, 0.5007, 0.7503, 0.5007, 0.7503, 0.5007, 0.7503, 0.5007, 0.7503, 0.5007, 0.7503, 0.5007, 0.7503, 0.5007, 0.7503, 0.5007, 0.7503, 0.5007, 0.7503, 0.5007, 0.7503, 0.5007, 0.7503, 0.5007, 0.7503, 0.5007, 0.7503, 0.5007, 0.7503, 0.5007, 0.7503, 0.5007, 0.7503, 0.5007, 0.7503, 0.5007, 0.7503, 0.5007, 0.7503, 0.5007, 0.7503, 0.5007, 0.7503, 0.5007, 0.7503, 0.5007, 0.7503, 0.5007, 0.7503, 0.5007, 0.7503, 0.5007, 0.7503, 0.5007, 0.7503, 0.5007, 0.7503, 0.5007, 0.7503, 0.5007, 0.7503, 0.5007, 0.7503, 0.5007, 0.7503, 0.5007, 0.7503, 0.5007, 0.7503, 0.5007, 0.7503, 0.5007, 0.7503, 0.5007, 0.7503, 0.5007, 0.7503, 0.5007, 0.7503, 0.5007, 0.7503, 0.5007, 0.7503, 0.5007, 0.7503, 0.5007, 0.7503, 0.5007, 0.7503, 0.5007, 0.7503, 0.5007, 0.7503, 0.5007, 0.7503, 0.5007, 0.7503, 0.5007, 0.7503, 0.5007, 0.7503, 0.5007, 0.7503, 0.5007, 0.7503, 0.5007, 0.7503, 0.5007, 0.7503, 0.5007, 0.7503, 0.5007, 0.7503, 0.5007, 0.7503, 0.5007, 0.7503, 0.5007, 0.7503, 0.5007, 0.7503, 0.5007, 0.7503, 0.5007, 0.7503, 0.5007, 0.7503, 0.5007, 0.7503, 0.5007, 0.7503, 0.5007, 0.7503, 0.5007, 0.7503, 0.5007, 0.7503, 0.5007, 0.7503, 0.5007, 0.7503, 0.5007, 0.7503, 0.5007, 0.7503, 0.5007, 0.7503, 0.5007, 0.7503, 0.5007, 0.7503, 0.5007, 0.7503, 0.5007, 0.7503, 0.5007, 0.7503, 0.5007, 0.7503, 0.5007, 0.7503, 0.5007, 0.7503, 0.5007, 0.7503, 0.5007, 0.7503, 0.5007, 0.7503, 0.5007, 0.7503, 0.5007, 0.7503, 0.5007, 0.7503, 0.5007, 0.7503, 0.5007, 0.7503, 0.5007, 0.7503, 0.5007, 0.7503, 0.5007, 0.7503, 0.5007, 0.7503, 0.5007, 0.7503, 0.5007, 0.7503, 0.5007, 0.7503, 0.5007, 0.7503, 0.5007, 0.7503, 0.5007, 0.7503, 0.5007, 0.7503, 0.5007, 0.7503, 0.5007, 0.7503, 0.5007, 0.7503, 0.5007, 0.7503, 0.5007, 0.7503, 0.5007, 0.7503, 0.5007, 0.7503, 0.5007, 0.7503, 0.5007, 0.7503, 0.5007, 0.7503, 0.5007, 0.7503, 0.5007, 0.7503, 0.5007, 0.7503, 0.5007, 0.7503, 0.5007, 0.7503, 0.5007, 0.7503, 0.5007, 0.7503, 0.5007, 0.7503, 0.5007, 0.7503, 0.5007, 0.7503, 0.5007, 0.7503, 0.5007, 0.7503, 0.5007, 0.7503, 0.5007, 0.7503, 0.5007, 0.7503, 0.5007, 0.7503, 0.5007, 0.7503, 0.5007, 0.7503, 0.5007, 0.7503, 0.5007, 0.7503, 0.5007, 0.7503, 0.5007, 0.7503, 0.5007, 0.7503, 0.5007, 0.7503, 0.5007, 0.7503, 0.5007, 0.7503, 0.5007, 0.7503, 0.5007, 0.7503, 0.5007, 0.7503, 0.5007, 0.7503, 0.5007, 0.7503, 0.5007, 0.7503, 0.5007, 0.7503, 0.5007, 0.7503, 0.5007, 0.7503, 0.5007, 0.7503, 0.5007, 0.7503, 0.5007, 0.7503, 0.5007, 0.7503, 0.5007, 0.7503, 0.5007, 0.7503, 0.5007, 0.7503, 0.5007, 0.7503, 0.5007, 0.7503, 0.5007, 0.7503, 0.5007, 0.7503, 0.5007, 0.7503, 0.5007, 0.7503, 0.5007, 0.7503, 0.5007, 0.7503, 0.5007, 0.7503, 0.5007, 0.7503, 0.5007, 0.7503, 0.5007, 0.7503, 0.5007, 0.7503, 0.5007, 0.7503, 0.5007, 0.7503, 0.5007, 0.7503, 0.5007, 0.7503, 0.5007, 0.7503, 0.5007, 0.7503, 0.5007, 0.7503, 0.5007, 0.7503, 0.5007, 0.7503, 0.5007, 0.7503, 0.5007, 0.7503, 0.5007, 0.7503, 0.5007, 0.7503, 0.5007, 0.7503, 0.5007, 0.7503, 0.5007, 0.7503, 0.5007, 0.7503, 0.5007, 0.7503, 0.5007, 0.7503, 0.5007, 0.7503, 0.5007, 0.7503, 0.5007, 0.7503, 0.5007, 0.7503, 0.5007, 0.7503, 0.5007, 0.7503, 0.5007, 0.7503, 0.5007, 0.7503, 0.5007, 0.7503, 0.5007, 0.7503, 0.5007, 0.7503, 0.5007, 0.7503, 0.5007, 0.7503, 0.5007, 0.7503, 0.5007, 0.7503, 0.5007, 0.7503, 0.5007, 0.7503, 0.5007, 0.7503, 0.5007, 0.7503, 0.5007, 0.7503, 0.5007, 0.7503, 0.5007, 0.7503, 0.5007, 0.7503, 0.5007, 0.7503, 0.5007, 0.7503, 0.5007, 0.7503, 0.5007, 0.7503, 0.5007, 0.7503, 0.5007, 0.7503, 0.5007, 0.7503, 0.5007, 0.7503, 0.5007, 0.7503, 0.5007, 0.7503, 0.5007, 0.7503, 0.5007, 0.7503, 0.5007, 0.7503, 0.5007, 0.7503, 0.5007, 0.7503, 0.5007, 0.7503, 0.5007, 0.7503, 0.5007, 0.7503, 0.5007, 0.7503, 0.5007, 0.7503, 0.5007, 0.7503, 0.5007, 0.7503, 0.5007, 0.7503, 0.5007, 0.7503, 0.5007, 0.7503, 0.5007, 0.7503, 0.5007, 0.7503, 0.5007, 0.7503, 0.5007, 0.7503, 0.5007, 0.7503, 0.5007, 0.7503, 0.5007, 0.7503, 0.5007, 0.7503, 0.5007, 0.7503, 0.5007, 0.7503, 0.5007, 0.7503, 0.5007, 0.7503, 0.5007, 0.7503, 0.5007, 0.7503, 0.5007, 0.7503, 0.5007, 0.7503, 0.5007, 0.7503, 0.5007, 0.7503, 0.5007, 0.7503, 0.5007, 0.7503, 0.5007, 0.7503, 0.5007, 0.7503, 0.5007, 0.7503, 0.5007, 0.7503, 0.5007, 0.7503, 0.5007, 0.7503, 0.5007, 0.7503, 0.5007, 0.7503, 0.5007, 0.7503, 0.5007, 0.7503, 0.5007, 0.7503, 0.5007, 0.7503, 0.5007, 0.7503, 0.5007, 0.7503, 0.5007, 0.7503, 0.5007, 0.7503, 0.5007, 0.7503, 0.5007, 0.7503, 0.5007, 0.7503, 0.5007, 0.7503, 0.5007, 0.7503, 0.5007, 0.7503, 0.5007, 0.7503, 0.5007, 0.7503, 0.5007, 0.7503, 0.5007, 0.7503, 0.5007, 0.7503, 0.5007, 0.7503, 0.5007, 0.7503, 0.5007, 0.7503, 0.5007, 0.7503, 0.5007, 0.7503, 0.5007, 0.7503, 0.5007, 0.7503, 0.5007, 0.7503, 0.5007, 0.7503, 0.5007, 0.7503, 0.5007, 0.7503, 0.5007, 0.7503, 0.5007, 0.7503, 0.5007, 0.7503, 0.5007, 0.7503, 0.5007, 0.7503, 0.5007, 0.7503, 0.5007, 0.7503, 0.5007, 0.7503, 0.5007, 0.7503, 0.5007, 0.7503, 0.5007, 0.7503, 0.5007, 0.7503, 0.5007, 0.7503, 0.5007, 0.7503, 0.5007, 0.7503, 0.5007, 0.7503, 0.5007, 0.7503, 0.5007, 0.7503, 0.5007, 0.7503, 0.5007, 0.7503, 0.5007, 0.7503, 0.5007, 0.7503, 0.5007, 0.7503, 0.5007, 0.7503, 0.5007, 0.7503, 0.5007, 0.7503, 0.5007, 0.7503, 0.5007, 0.7503, 0.5007, 0.7503, 0.5007, 0.7503, 0.5007, 0.7503, 0.5007, 0.7503, 0.5007, 0.7503, 0.5007, 0.7503, 0.5007, 0.7503, 0.5007, 0.7503, 0.5007, 0.7503, 0.5007, 0.7503, 0.5007, 0.7503, 0.5007, 0.7503, 0.5007, 0.7503, 0.5007, 0.7503, 0.5007, 0.7503, 0.5007, 0.7503, 0.5007, 0.7503, 0.5007, 0.7503, 0.5007, 0.7503, 0.5007, 0.7503, 0.5007, 0.7503, 0.5007, 0.7503, 0.5007, 0.7503, 0.5007, 0.7503, 0.5007, 0.7503, 0.5007, 0.7503, 0.5007, 0.7503, 0.5007, 0.7503, 0.5007, 0.7503, 0.5007, 0.7503, 0.5007, 0.7503, 0.5007, 0.7503, 0.5007, 0.7503, 0.5007, 0.7503, 0.5007, 0.7503, 0.5007, 0.7503, 0.5007, 0.7503, 0.5007, 0.7503, 0.5007, 0.7503, 0.5007, 0.7503, 0.5007, 0.7503, 0.5007, 0.7503, 0.5007, 0.7503, 0.5007, 0.7503, 0.5007, 0.7503, 0.5007, 0.7503, 0.5007, 0.7503, 0.5007, 0.7503, 0.5007, 0.7503, 0.5007, 0.7503, 0.5007, 0.7503, 0.5007, 0.7503, 0.5007, 0.7503, 0.5007, 0.7503, 0.5007, 0.7503, 0.5007, 0.7503, 0.5007, 0.7503, 0.5007, 0.7503, 0.5007, 0.7503, 0.5007, 0.7503, 0.5007, 0.7503, 0.5007, 0.7503, 0.5007, 0.7503, 0.5007, 0.7503, 0.5007, 0.7503, 0.5007, 0.7503, 0.5007, 0.7503, 0.5007, 0.7503, 0.5007, 0.7503, 0.5007, 0.7503, 0.5007, 0.7503, 0.5007, 0.7503, 0.5007, 0.7503, 0.5007, 0.7503, 0.5007, 0.7503, 0.5007, 0.7503, 0.5007, 0.7503, 0.5007, 0.7503, 0.5007, 0.7503, 0.5007, 0.7503, 0.5007, 0.7503, 0.5007, 0.7503, 0.5007, 0.7503, 0.5007, 0.7503, 0.5007, 0.7503, 0.5007, 0.7503, 0.5007, 0.7503, 0.5007, 0.7503, 0.5007, 0.7503, 0.5007, 0.7503, 0.5007, 0.7503, 0.5007, 0.7503, 0.5007, 0.7503, 0.5007, 0.7503, 0.5007, 0.7503, 0.5007, 0.7503, 0.5007, 0.7503, 0.5007, 0.7503, 0.5007, 0.7503, 0.5007, 0.7503, 0.5007, 0.7503, 0.5007, 0.7503, 0.5007, 0.7503, 0.5007, 0.7503, 0.5007, 0.7503, 0.5007, 0.7503, 0.5007, 0.7503, 0.5007, 0.7503, 0.5007, 0.7503, 0.5007, 0.7503, 0.5007, 0.7503, 0.5007, 0.7503, 0.5007, 0.7503, 0.5007, 0.7503, 0.5007, 0.7503, 0.5007, 0.7503, 0.5007, 0.7503, 0.5007, 0.7503, 0.5007, 0.7503, 0.5007, 0.7503, 0.5007, 0.7503, 0.5007, 0.7503, 0.5007, 0.7503, 0.5007, 0.7503, 0.5007, 0.7503, 0.5007, 0.7503, 0.5007, 0.7503, 0.5007, 0.7503, 0.5007, 0.7503, 0.5007, 0.7503, 0.5007, 0.7503, 0.5007, 0.7503, 0.5007, 0.7503, 0.5007, 0.7503, 0.5007, 0.7503, 0.5007, 0.7503, 0.5007, 0.7503, 0.5007, 0.7503, 0.5007, 0.7503, 0.5007, 0.7503, 0.5007, 0.7503, 0.5007, 0.7503, 0.5007, 0.7503, 0.5007, 0.7503, 0.5007, 0.7503, 0.5007, 0.7503, 0.5007, 0.7503, 0.5007, 0.7503, 0.5007, 0.7503, 0.5007, 0.7503, 0.5007, 0.7503, 0.5007, 0.7503, 0.5007, 0.7503, 0.5007, 0.7503, 0.5007, 0.7503, 0.5007, 0.7503, 0.5007, 0.7503, 0.5007, 0.7503, 0.5007, 0.7503, 0.5007, 0.7503, 0.5007, 0.7503, 0.5007, 0.7503, 0.5007, 0.7503, 0.5007, 0.7503, 0.5007, 0.7503, 0.5007, 0.7503, 0.5007, 0.7503, 0.5007, 0.7503, 0.5007, 0.7503, 0.5007, 0.7503, 0.5007, 0.7503, 0.5007, 0.7503, 0.5007, 0.7503, 0.5007, 0.7503, 0.5007, 0.7503, 0.5007, 0.7503, 0.5007, 0.7503, 0.5007, 0.7503, 0.5007, 0.7503, 0.5007, 0.7503, 0.5007, 0.7503, 0.5007, 0.7503, 0.5007, 0.7503, 0.5007, 0.7503, 0.5007, 0.7503, 0.5007, 0.7503, 0.5007, 0.7503, 0.5007, 0.7503, 0.5007, 0.7503])
me_icosphere_001.materials.append(mat_material_002)
me_icosphere_001.update()

# ---- objects
ob_stars = bpy.data.objects.new('Stars', me_mesh_005)
ob_icosphere = bpy.data.objects.new('Icosphere', me_icosphere_001)

# ---- transforms, parenting, visibility, modifiers, constraints
ob_stars.parent = ob_icosphere
ob_stars.matrix_parent_inverse = Matrix(((0.03907, -0.0, 0.0, -0.0), (-0.0, 0.03907, -0.0, 0.0), (0.0, -0.0, 0.03907, -2.67), (-0.0, 0.0, -0.0, 1.0)))
ob_stars.location = (0.0, 0.0, 68.32)
ob_stars.scale = (0.9323, 0.9323, 0.9323)
ob_stars.color = (0.8, 0.8, 0.8, 1.0)
ob_icosphere.location = (0.0, 0.0, 68.32)
ob_icosphere.scale = (25.59, 25.59, 25.59)

# ---- collection membership
col_collection.objects.link(ob_stars)
col_collection.objects.link(ob_icosphere)

# ---- scene / render settings (as saved in the file)
scene.frame_start = 1; scene.frame_end = 250; scene.frame_set(1)
scene.render.engine = 'BLENDER_EEVEE_NEXT'
scene.render.fps = 30
scene.cycles.sampling_pattern = 'TABULATED_SOBOL'
scene.cycles.use_light_tree = False
scene.view_settings.view_transform = 'Filmic'
bpy.context.view_layer.update()

# ---- added for rendering (the .blend has no active camera and no usable light): camera, sun
cam_auto = bpy.data.cameras.new('AutoCamera')
cam_auto.lens = 50.0
cam_auto.sensor_width = 36.0
cam_auto.clip_end = 1559.8
ob_auto_camera = bpy.data.objects.new('AutoCamera', cam_auto)
scene.collection.objects.link(ob_auto_camera)
ob_auto_camera.location = (88.8779, -106.654, 152.149)
ob_auto_camera.rotation_euler = (1.09748, -7.21219e-08, 0.694738)
scene.camera = ob_auto_camera
light_auto_sun = bpy.data.lights.new('AutoSun', 'SUN')
light_auto_sun.energy = 3.0
light_auto_sun.angle = 0.0523599
ob_auto_sun = bpy.data.objects.new('AutoSun', light_auto_sun)
scene.collection.objects.link(ob_auto_sun)
ob_auto_sun.rotation_euler = (0.872665, 0.174533, 0.523599)
bpy.context.view_layer.update()

